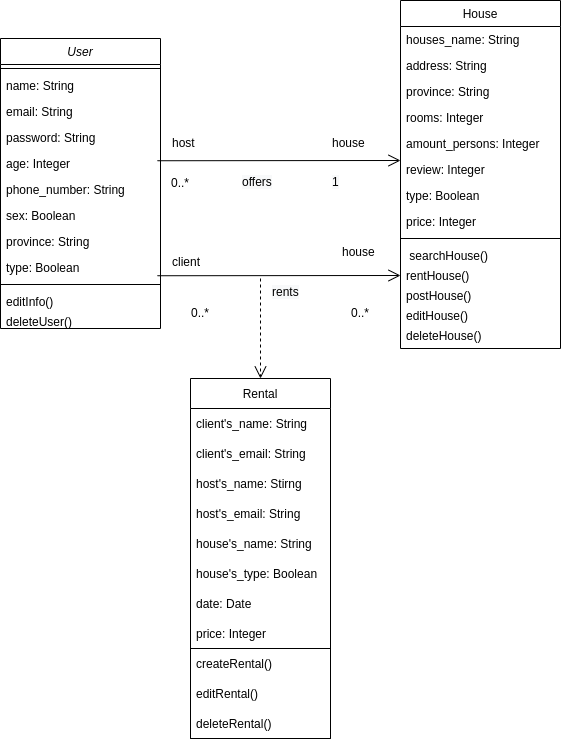

The diagram above was exported from draw.io. Its source (the exported page's mxGraphModel, read from the mxfile embedded in the PNG):
<mxGraphModel dx="2260" dy="1862" grid="1" gridSize="10" guides="1" tooltips="1" connect="1" arrows="1" fold="1" page="1" pageScale="1" pageWidth="827" pageHeight="1169" math="0" shadow="0">
  <root>
    <mxCell id="WIyWlLk6GJQsqaUBKTNV-0" />
    <mxCell id="WIyWlLk6GJQsqaUBKTNV-1" parent="WIyWlLk6GJQsqaUBKTNV-0" />
    <mxCell id="zkfFHV4jXpPFQw0GAbJ--0" value="User" style="swimlane;fontStyle=2;align=center;verticalAlign=top;childLayout=stackLayout;horizontal=1;startSize=26;horizontalStack=0;resizeParent=1;resizeLast=0;collapsible=1;marginBottom=0;rounded=0;shadow=0;strokeWidth=1;" parent="WIyWlLk6GJQsqaUBKTNV-1" vertex="1">
      <mxGeometry x="-200" y="-690" width="160" height="290" as="geometry">
        <mxRectangle x="230" y="140" width="160" height="26" as="alternateBounds" />
      </mxGeometry>
    </mxCell>
    <mxCell id="gMDZwUwCMxZiLtMlcJs--136" value="" style="line;html=1;strokeWidth=1;align=left;verticalAlign=middle;spacingTop=-1;spacingLeft=3;spacingRight=3;rotatable=0;labelPosition=right;points=[];portConstraint=eastwest;" parent="zkfFHV4jXpPFQw0GAbJ--0" vertex="1">
      <mxGeometry y="26" width="160" height="8" as="geometry" />
    </mxCell>
    <mxCell id="gMDZwUwCMxZiLtMlcJs--128" value="name: String" style="text;align=left;verticalAlign=top;spacingLeft=4;spacingRight=4;overflow=hidden;rotatable=0;points=[[0,0.5],[1,0.5]];portConstraint=eastwest;" parent="zkfFHV4jXpPFQw0GAbJ--0" vertex="1">
      <mxGeometry y="34" width="160" height="26" as="geometry" />
    </mxCell>
    <mxCell id="gMDZwUwCMxZiLtMlcJs--129" value="email: String" style="text;align=left;verticalAlign=top;spacingLeft=4;spacingRight=4;overflow=hidden;rotatable=0;points=[[0,0.5],[1,0.5]];portConstraint=eastwest;rounded=0;shadow=0;html=0;" parent="zkfFHV4jXpPFQw0GAbJ--0" vertex="1">
      <mxGeometry y="60" width="160" height="26" as="geometry" />
    </mxCell>
    <mxCell id="gMDZwUwCMxZiLtMlcJs--130" value="password: String" style="text;align=left;verticalAlign=top;spacingLeft=4;spacingRight=4;overflow=hidden;rotatable=0;points=[[0,0.5],[1,0.5]];portConstraint=eastwest;rounded=0;shadow=0;html=0;" parent="zkfFHV4jXpPFQw0GAbJ--0" vertex="1">
      <mxGeometry y="86" width="160" height="26" as="geometry" />
    </mxCell>
    <mxCell id="gMDZwUwCMxZiLtMlcJs--131" value="age: Integer" style="text;align=left;verticalAlign=top;spacingLeft=4;spacingRight=4;overflow=hidden;rotatable=0;points=[[0,0.5],[1,0.5]];portConstraint=eastwest;rounded=0;shadow=0;html=0;" parent="zkfFHV4jXpPFQw0GAbJ--0" vertex="1">
      <mxGeometry y="112" width="160" height="26" as="geometry" />
    </mxCell>
    <mxCell id="gMDZwUwCMxZiLtMlcJs--134" value="phone_number: String" style="text;align=left;verticalAlign=top;spacingLeft=4;spacingRight=4;overflow=hidden;rotatable=0;points=[[0,0.5],[1,0.5]];portConstraint=eastwest;rounded=0;shadow=0;html=0;" parent="zkfFHV4jXpPFQw0GAbJ--0" vertex="1">
      <mxGeometry y="138" width="160" height="26" as="geometry" />
    </mxCell>
    <mxCell id="gMDZwUwCMxZiLtMlcJs--132" value="sex: Boolean" style="text;align=left;verticalAlign=top;spacingLeft=4;spacingRight=4;overflow=hidden;rotatable=0;points=[[0,0.5],[1,0.5]];portConstraint=eastwest;rounded=0;shadow=0;html=0;" parent="zkfFHV4jXpPFQw0GAbJ--0" vertex="1">
      <mxGeometry y="164" width="160" height="26" as="geometry" />
    </mxCell>
    <mxCell id="gMDZwUwCMxZiLtMlcJs--133" value="province: String" style="text;align=left;verticalAlign=top;spacingLeft=4;spacingRight=4;overflow=hidden;rotatable=0;points=[[0,0.5],[1,0.5]];portConstraint=eastwest;rounded=0;shadow=0;html=0;" parent="zkfFHV4jXpPFQw0GAbJ--0" vertex="1">
      <mxGeometry y="190" width="160" height="26" as="geometry" />
    </mxCell>
    <mxCell id="gMDZwUwCMxZiLtMlcJs--302" value="type: Boolean" style="text;align=left;verticalAlign=top;spacingLeft=4;spacingRight=4;overflow=hidden;rotatable=0;points=[[0,0.5],[1,0.5]];portConstraint=eastwest;rounded=0;shadow=0;html=0;" parent="zkfFHV4jXpPFQw0GAbJ--0" vertex="1">
      <mxGeometry y="216" width="160" height="26" as="geometry" />
    </mxCell>
    <mxCell id="zkfFHV4jXpPFQw0GAbJ--4" value="" style="line;html=1;strokeWidth=1;align=left;verticalAlign=middle;spacingTop=-1;spacingLeft=3;spacingRight=3;rotatable=0;labelPosition=right;points=[];portConstraint=eastwest;" parent="zkfFHV4jXpPFQw0GAbJ--0" vertex="1">
      <mxGeometry y="242" width="160" height="8" as="geometry" />
    </mxCell>
    <mxCell id="gMDZwUwCMxZiLtMlcJs--137" value="editInfo()" style="text;align=left;verticalAlign=top;spacingLeft=4;spacingRight=4;overflow=hidden;rotatable=0;points=[[0,0.5],[1,0.5]];portConstraint=eastwest;container=0;" parent="zkfFHV4jXpPFQw0GAbJ--0" vertex="1">
      <mxGeometry y="250" width="160" height="20" as="geometry" />
    </mxCell>
    <mxCell id="gMDZwUwCMxZiLtMlcJs--249" value="deleteUser()" style="text;align=left;verticalAlign=top;spacingLeft=4;spacingRight=4;overflow=hidden;rotatable=0;points=[[0,0.5],[1,0.5]];portConstraint=eastwest;container=0;" parent="zkfFHV4jXpPFQw0GAbJ--0" vertex="1">
      <mxGeometry y="270" width="160" height="20" as="geometry" />
    </mxCell>
    <mxCell id="gMDZwUwCMxZiLtMlcJs--16" value="House" style="swimlane;fontStyle=0;align=center;verticalAlign=top;childLayout=stackLayout;horizontal=1;startSize=26;horizontalStack=0;resizeParent=1;resizeLast=0;collapsible=1;marginBottom=0;rounded=0;shadow=0;strokeWidth=1;" parent="WIyWlLk6GJQsqaUBKTNV-1" vertex="1">
      <mxGeometry x="200" y="-728" width="160" height="348" as="geometry">
        <mxRectangle x="550" y="140" width="160" height="26" as="alternateBounds" />
      </mxGeometry>
    </mxCell>
    <mxCell id="gMDZwUwCMxZiLtMlcJs--286" value="houses_name: String" style="text;align=left;verticalAlign=top;spacingLeft=4;spacingRight=4;overflow=hidden;rotatable=0;points=[[0,0.5],[1,0.5]];portConstraint=eastwest;" parent="gMDZwUwCMxZiLtMlcJs--16" vertex="1">
      <mxGeometry y="26" width="160" height="26" as="geometry" />
    </mxCell>
    <mxCell id="gMDZwUwCMxZiLtMlcJs--17" value="address: String" style="text;align=left;verticalAlign=top;spacingLeft=4;spacingRight=4;overflow=hidden;rotatable=0;points=[[0,0.5],[1,0.5]];portConstraint=eastwest;" parent="gMDZwUwCMxZiLtMlcJs--16" vertex="1">
      <mxGeometry y="52" width="160" height="26" as="geometry" />
    </mxCell>
    <mxCell id="gMDZwUwCMxZiLtMlcJs--21" value="province: String" style="text;align=left;verticalAlign=top;spacingLeft=4;spacingRight=4;overflow=hidden;rotatable=0;points=[[0,0.5],[1,0.5]];portConstraint=eastwest;rounded=0;shadow=0;html=0;" parent="gMDZwUwCMxZiLtMlcJs--16" vertex="1">
      <mxGeometry y="78" width="160" height="26" as="geometry" />
    </mxCell>
    <mxCell id="gMDZwUwCMxZiLtMlcJs--177" value="rooms: Integer" style="text;align=left;verticalAlign=top;spacingLeft=4;spacingRight=4;overflow=hidden;rotatable=0;points=[[0,0.5],[1,0.5]];portConstraint=eastwest;rounded=0;shadow=0;html=0;" parent="gMDZwUwCMxZiLtMlcJs--16" vertex="1">
      <mxGeometry y="104" width="160" height="26" as="geometry" />
    </mxCell>
    <mxCell id="gMDZwUwCMxZiLtMlcJs--178" value="amount_persons: Integer" style="text;align=left;verticalAlign=top;spacingLeft=4;spacingRight=4;overflow=hidden;rotatable=0;points=[[0,0.5],[1,0.5]];portConstraint=eastwest;rounded=0;shadow=0;html=0;" parent="gMDZwUwCMxZiLtMlcJs--16" vertex="1">
      <mxGeometry y="130" width="160" height="26" as="geometry" />
    </mxCell>
    <mxCell id="gMDZwUwCMxZiLtMlcJs--179" value="review: Integer" style="text;align=left;verticalAlign=top;spacingLeft=4;spacingRight=4;overflow=hidden;rotatable=0;points=[[0,0.5],[1,0.5]];portConstraint=eastwest;rounded=0;shadow=0;html=0;" parent="gMDZwUwCMxZiLtMlcJs--16" vertex="1">
      <mxGeometry y="156" width="160" height="26" as="geometry" />
    </mxCell>
    <mxCell id="gMDZwUwCMxZiLtMlcJs--181" value="type: Boolean" style="text;align=left;verticalAlign=top;spacingLeft=4;spacingRight=4;overflow=hidden;rotatable=0;points=[[0,0.5],[1,0.5]];portConstraint=eastwest;rounded=0;shadow=0;html=0;" parent="gMDZwUwCMxZiLtMlcJs--16" vertex="1">
      <mxGeometry y="182" width="160" height="26" as="geometry" />
    </mxCell>
    <mxCell id="gMDZwUwCMxZiLtMlcJs--291" value="price: Integer" style="text;align=left;verticalAlign=top;spacingLeft=4;spacingRight=4;overflow=hidden;rotatable=0;points=[[0,0.5],[1,0.5]];portConstraint=eastwest;rounded=0;shadow=0;html=0;" parent="gMDZwUwCMxZiLtMlcJs--16" vertex="1">
      <mxGeometry y="208" width="160" height="26" as="geometry" />
    </mxCell>
    <mxCell id="gMDZwUwCMxZiLtMlcJs--22" value="" style="line;html=1;strokeWidth=1;align=left;verticalAlign=middle;spacingTop=-1;spacingLeft=3;spacingRight=3;rotatable=0;labelPosition=right;points=[];portConstraint=eastwest;" parent="gMDZwUwCMxZiLtMlcJs--16" vertex="1">
      <mxGeometry y="234" width="160" height="8" as="geometry" />
    </mxCell>
    <mxCell id="gMDZwUwCMxZiLtMlcJs--172" value=" searchHouse()" style="text;align=left;verticalAlign=top;spacingLeft=4;spacingRight=4;overflow=hidden;rotatable=0;points=[[0,0.5],[1,0.5]];portConstraint=eastwest;container=0;" parent="gMDZwUwCMxZiLtMlcJs--16" vertex="1">
      <mxGeometry y="242" width="160" height="20" as="geometry" />
    </mxCell>
    <mxCell id="gMDZwUwCMxZiLtMlcJs--176" value="rentHouse()" style="text;align=left;verticalAlign=top;spacingLeft=4;spacingRight=4;overflow=hidden;rotatable=0;points=[[0,0.5],[1,0.5]];portConstraint=eastwest;container=0;" parent="gMDZwUwCMxZiLtMlcJs--16" vertex="1">
      <mxGeometry y="262" width="160" height="20" as="geometry" />
    </mxCell>
    <mxCell id="gMDZwUwCMxZiLtMlcJs--173" value="postHouse()" style="text;align=left;verticalAlign=top;spacingLeft=4;spacingRight=4;overflow=hidden;rotatable=0;points=[[0,0.5],[1,0.5]];portConstraint=eastwest;container=0;" parent="gMDZwUwCMxZiLtMlcJs--16" vertex="1">
      <mxGeometry y="282" width="160" height="20" as="geometry" />
    </mxCell>
    <mxCell id="gMDZwUwCMxZiLtMlcJs--174" value="editHouse()" style="text;align=left;verticalAlign=top;spacingLeft=4;spacingRight=4;overflow=hidden;rotatable=0;points=[[0,0.5],[1,0.5]];portConstraint=eastwest;container=0;" parent="gMDZwUwCMxZiLtMlcJs--16" vertex="1">
      <mxGeometry y="302" width="160" height="20" as="geometry" />
    </mxCell>
    <mxCell id="gMDZwUwCMxZiLtMlcJs--175" value="deleteHouse()" style="text;align=left;verticalAlign=top;spacingLeft=4;spacingRight=4;overflow=hidden;rotatable=0;points=[[0,0.5],[1,0.5]];portConstraint=eastwest;container=0;" parent="gMDZwUwCMxZiLtMlcJs--16" vertex="1">
      <mxGeometry y="322" width="160" height="20" as="geometry" />
    </mxCell>
    <mxCell id="gMDZwUwCMxZiLtMlcJs--34" value="&lt;span style=&quot;color: rgb(0 , 0 , 0) ; font-family: &amp;#34;helvetica&amp;#34; ; font-size: 12px ; font-style: normal ; font-weight: 400 ; letter-spacing: normal ; text-align: center ; text-indent: 0px ; text-transform: none ; word-spacing: 0px ; background-color: rgb(248 , 249 , 250) ; display: inline ; float: none&quot;&gt;rents&lt;/span&gt;" style="text;whiteSpace=wrap;html=1;" parent="WIyWlLk6GJQsqaUBKTNV-1" vertex="1">
      <mxGeometry x="70" y="-450" width="60" height="30" as="geometry" />
    </mxCell>
    <mxCell id="gMDZwUwCMxZiLtMlcJs--40" value="&lt;span style=&quot;color: rgb(0 , 0 , 0) ; font-family: &amp;#34;helvetica&amp;#34; ; font-size: 12px ; font-style: normal ; font-weight: 400 ; letter-spacing: normal ; text-align: center ; text-indent: 0px ; text-transform: none ; word-spacing: 0px ; background-color: rgb(248 , 249 , 250) ; display: inline ; float: none&quot;&gt;offers&lt;/span&gt;" style="text;whiteSpace=wrap;html=1;" parent="WIyWlLk6GJQsqaUBKTNV-1" vertex="1">
      <mxGeometry x="40" y="-560" width="60" height="30" as="geometry" />
    </mxCell>
    <mxCell id="gMDZwUwCMxZiLtMlcJs--263" value="0..*" style="text;html=1;strokeColor=none;fillColor=none;align=center;verticalAlign=middle;whiteSpace=wrap;rounded=0;" parent="WIyWlLk6GJQsqaUBKTNV-1" vertex="1">
      <mxGeometry x="-30" y="-430" width="60" height="30" as="geometry" />
    </mxCell>
    <mxCell id="gMDZwUwCMxZiLtMlcJs--270" value="" style="endArrow=open;dashed=1;html=1;rounded=0;startSize=12;endSize=10;endFill=0;entryX=0.5;entryY=0;entryDx=0;entryDy=0;" parent="WIyWlLk6GJQsqaUBKTNV-1" target="gMDZwUwCMxZiLtMlcJs--277" edge="1">
      <mxGeometry width="50" height="50" relative="1" as="geometry">
        <mxPoint x="60" y="-450" as="sourcePoint" />
        <mxPoint x="60" y="-350" as="targetPoint" />
      </mxGeometry>
    </mxCell>
    <mxCell id="gMDZwUwCMxZiLtMlcJs--277" value="Rental" style="swimlane;fontStyle=0;childLayout=stackLayout;horizontal=1;startSize=30;horizontalStack=0;resizeParent=1;resizeParentMax=0;resizeLast=0;collapsible=1;marginBottom=0;" parent="WIyWlLk6GJQsqaUBKTNV-1" vertex="1">
      <mxGeometry x="-10" y="-350" width="140" height="360" as="geometry" />
    </mxCell>
    <mxCell id="gMDZwUwCMxZiLtMlcJs--299" value="client's_name: String" style="text;strokeColor=none;fillColor=none;align=left;verticalAlign=middle;spacingLeft=4;spacingRight=4;overflow=hidden;points=[[0,0.5],[1,0.5]];portConstraint=eastwest;rotatable=0;" parent="gMDZwUwCMxZiLtMlcJs--277" vertex="1">
      <mxGeometry y="30" width="140" height="30" as="geometry" />
    </mxCell>
    <mxCell id="gMDZwUwCMxZiLtMlcJs--279" value="client's_email: String" style="text;strokeColor=none;fillColor=none;align=left;verticalAlign=middle;spacingLeft=4;spacingRight=4;overflow=hidden;points=[[0,0.5],[1,0.5]];portConstraint=eastwest;rotatable=0;" parent="gMDZwUwCMxZiLtMlcJs--277" vertex="1">
      <mxGeometry y="60" width="140" height="30" as="geometry" />
    </mxCell>
    <mxCell id="gMDZwUwCMxZiLtMlcJs--298" value="host's_name: Stirng" style="text;strokeColor=none;fillColor=none;align=left;verticalAlign=middle;spacingLeft=4;spacingRight=4;overflow=hidden;points=[[0,0.5],[1,0.5]];portConstraint=eastwest;rotatable=0;" parent="gMDZwUwCMxZiLtMlcJs--277" vertex="1">
      <mxGeometry y="90" width="140" height="30" as="geometry" />
    </mxCell>
    <mxCell id="gMDZwUwCMxZiLtMlcJs--297" value="host's_email: String" style="text;strokeColor=none;fillColor=none;align=left;verticalAlign=middle;spacingLeft=4;spacingRight=4;overflow=hidden;points=[[0,0.5],[1,0.5]];portConstraint=eastwest;rotatable=0;" parent="gMDZwUwCMxZiLtMlcJs--277" vertex="1">
      <mxGeometry y="120" width="140" height="30" as="geometry" />
    </mxCell>
    <mxCell id="gMDZwUwCMxZiLtMlcJs--280" value="house's_name: String" style="text;strokeColor=none;fillColor=none;align=left;verticalAlign=middle;spacingLeft=4;spacingRight=4;overflow=hidden;points=[[0,0.5],[1,0.5]];portConstraint=eastwest;rotatable=0;" parent="gMDZwUwCMxZiLtMlcJs--277" vertex="1">
      <mxGeometry y="150" width="140" height="30" as="geometry" />
    </mxCell>
    <mxCell id="HfacLDi2i3G6_IEqZWcg-0" value="house's_type: Boolean" style="text;strokeColor=none;fillColor=none;align=left;verticalAlign=middle;spacingLeft=4;spacingRight=4;overflow=hidden;points=[[0,0.5],[1,0.5]];portConstraint=eastwest;rotatable=0;" parent="gMDZwUwCMxZiLtMlcJs--277" vertex="1">
      <mxGeometry y="180" width="140" height="30" as="geometry" />
    </mxCell>
    <mxCell id="gMDZwUwCMxZiLtMlcJs--278" value="date: Date" style="text;strokeColor=none;fillColor=none;align=left;verticalAlign=middle;spacingLeft=4;spacingRight=4;overflow=hidden;points=[[0,0.5],[1,0.5]];portConstraint=eastwest;rotatable=0;" parent="gMDZwUwCMxZiLtMlcJs--277" vertex="1">
      <mxGeometry y="210" width="140" height="30" as="geometry" />
    </mxCell>
    <mxCell id="gMDZwUwCMxZiLtMlcJs--296" value="price: Integer" style="text;strokeColor=none;fillColor=none;align=left;verticalAlign=middle;spacingLeft=4;spacingRight=4;overflow=hidden;points=[[0,0.5],[1,0.5]];portConstraint=eastwest;rotatable=0;" parent="gMDZwUwCMxZiLtMlcJs--277" vertex="1">
      <mxGeometry y="240" width="140" height="30" as="geometry" />
    </mxCell>
    <mxCell id="gMDZwUwCMxZiLtMlcJs--282" value="" style="swimlane;fontStyle=0;childLayout=stackLayout;horizontal=1;startSize=0;horizontalStack=0;resizeParent=1;resizeParentMax=0;resizeLast=0;collapsible=1;marginBottom=0;" parent="gMDZwUwCMxZiLtMlcJs--277" vertex="1">
      <mxGeometry y="270" width="140" height="90" as="geometry" />
    </mxCell>
    <mxCell id="gMDZwUwCMxZiLtMlcJs--283" value="createRental()" style="text;strokeColor=none;fillColor=none;align=left;verticalAlign=middle;spacingLeft=4;spacingRight=4;overflow=hidden;points=[[0,0.5],[1,0.5]];portConstraint=eastwest;rotatable=0;" parent="gMDZwUwCMxZiLtMlcJs--282" vertex="1">
      <mxGeometry width="140" height="30" as="geometry" />
    </mxCell>
    <mxCell id="gMDZwUwCMxZiLtMlcJs--284" value="editRental()" style="text;strokeColor=none;fillColor=none;align=left;verticalAlign=middle;spacingLeft=4;spacingRight=4;overflow=hidden;points=[[0,0.5],[1,0.5]];portConstraint=eastwest;rotatable=0;" parent="gMDZwUwCMxZiLtMlcJs--282" vertex="1">
      <mxGeometry y="30" width="140" height="30" as="geometry" />
    </mxCell>
    <mxCell id="gMDZwUwCMxZiLtMlcJs--285" value="deleteRental()" style="text;strokeColor=none;fillColor=none;align=left;verticalAlign=middle;spacingLeft=4;spacingRight=4;overflow=hidden;points=[[0,0.5],[1,0.5]];portConstraint=eastwest;rotatable=0;" parent="gMDZwUwCMxZiLtMlcJs--282" vertex="1">
      <mxGeometry y="60" width="140" height="30" as="geometry" />
    </mxCell>
    <mxCell id="gMDZwUwCMxZiLtMlcJs--303" value="" style="endArrow=open;html=1;rounded=0;startSize=12;endSize=10;exitX=0.981;exitY=0.817;exitDx=0;exitDy=0;exitPerimeter=0;endFill=0;" parent="WIyWlLk6GJQsqaUBKTNV-1" edge="1">
      <mxGeometry width="50" height="50" relative="1" as="geometry">
        <mxPoint x="-43.039999999999964" y="-452.75800000000004" as="sourcePoint" />
        <mxPoint x="200" y="-453" as="targetPoint" />
      </mxGeometry>
    </mxCell>
    <mxCell id="gMDZwUwCMxZiLtMlcJs--304" value="" style="endArrow=open;html=1;rounded=0;startSize=12;endSize=10;exitX=0.981;exitY=0.817;exitDx=0;exitDy=0;exitPerimeter=0;endFill=0;" parent="WIyWlLk6GJQsqaUBKTNV-1" edge="1">
      <mxGeometry width="50" height="50" relative="1" as="geometry">
        <mxPoint x="-43.04000000000019" y="-567.758" as="sourcePoint" />
        <mxPoint x="200" y="-568" as="targetPoint" />
      </mxGeometry>
    </mxCell>
    <mxCell id="gMDZwUwCMxZiLtMlcJs--305" value="0..*" style="text;html=1;strokeColor=none;fillColor=none;align=center;verticalAlign=middle;whiteSpace=wrap;rounded=0;" parent="WIyWlLk6GJQsqaUBKTNV-1" vertex="1">
      <mxGeometry x="130" y="-430" width="60" height="30" as="geometry" />
    </mxCell>
    <mxCell id="gMDZwUwCMxZiLtMlcJs--306" value="0..*" style="text;html=1;strokeColor=none;fillColor=none;align=center;verticalAlign=middle;whiteSpace=wrap;rounded=0;" parent="WIyWlLk6GJQsqaUBKTNV-1" vertex="1">
      <mxGeometry x="-50" y="-560" width="60" height="30" as="geometry" />
    </mxCell>
    <mxCell id="gMDZwUwCMxZiLtMlcJs--307" value="&lt;span style=&quot;color: rgb(0 , 0 , 0) ; font-family: &amp;#34;helvetica&amp;#34; ; font-size: 12px ; font-style: normal ; font-weight: 400 ; letter-spacing: normal ; text-align: center ; text-indent: 0px ; text-transform: none ; word-spacing: 0px ; background-color: rgb(248 , 249 , 250) ; display: inline ; float: none&quot;&gt;1&lt;/span&gt;" style="text;whiteSpace=wrap;html=1;" parent="WIyWlLk6GJQsqaUBKTNV-1" vertex="1">
      <mxGeometry x="130" y="-560" width="60" height="30" as="geometry" />
    </mxCell>
    <mxCell id="gMDZwUwCMxZiLtMlcJs--309" value="&lt;div style=&quot;text-align: center&quot;&gt;&lt;span&gt;&lt;font face=&quot;helvetica&quot;&gt;host&lt;/font&gt;&lt;/span&gt;&lt;/div&gt;" style="text;whiteSpace=wrap;html=1;" parent="WIyWlLk6GJQsqaUBKTNV-1" vertex="1">
      <mxGeometry x="-30" y="-599" width="60" height="30" as="geometry" />
    </mxCell>
    <mxCell id="gMDZwUwCMxZiLtMlcJs--310" value="&lt;div style=&quot;text-align: center&quot;&gt;&lt;font face=&quot;helvetica&quot;&gt;house&lt;/font&gt;&lt;/div&gt;" style="text;whiteSpace=wrap;html=1;" parent="WIyWlLk6GJQsqaUBKTNV-1" vertex="1">
      <mxGeometry x="130" y="-599" width="60" height="30" as="geometry" />
    </mxCell>
    <mxCell id="gMDZwUwCMxZiLtMlcJs--311" value="&lt;div style=&quot;text-align: center&quot;&gt;&lt;span&gt;&lt;font face=&quot;helvetica&quot;&gt;client&lt;/font&gt;&lt;/span&gt;&lt;/div&gt;" style="text;whiteSpace=wrap;html=1;" parent="WIyWlLk6GJQsqaUBKTNV-1" vertex="1">
      <mxGeometry x="-30" y="-480" width="60" height="30" as="geometry" />
    </mxCell>
    <mxCell id="gMDZwUwCMxZiLtMlcJs--312" value="&lt;div style=&quot;text-align: center&quot;&gt;&lt;font face=&quot;helvetica&quot;&gt;house&lt;/font&gt;&lt;/div&gt;" style="text;whiteSpace=wrap;html=1;" parent="WIyWlLk6GJQsqaUBKTNV-1" vertex="1">
      <mxGeometry x="140" y="-490" width="60" height="30" as="geometry" />
    </mxCell>
  </root>
</mxGraphModel>